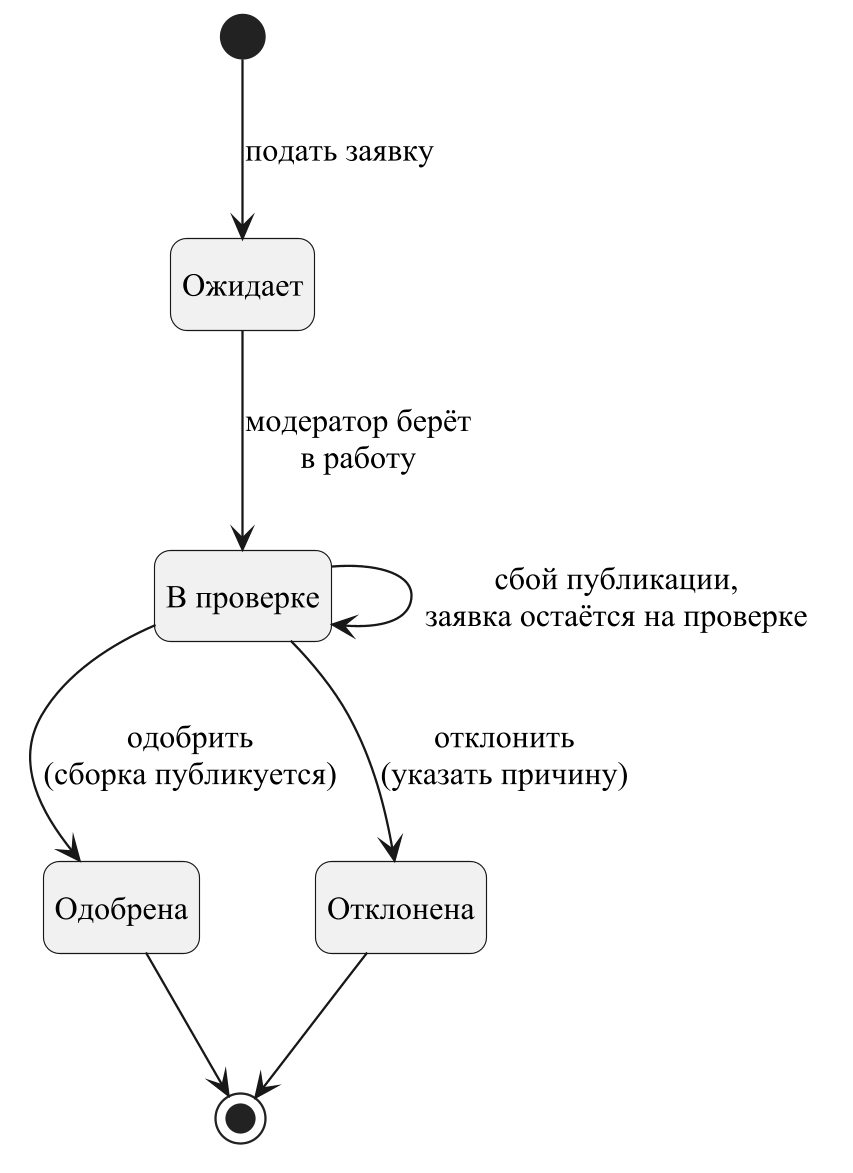

The diagram above was rendered by PlantUML. Its source (embedded in the PNG):
@startuml request-state
!include style.iuml
[*] --> Pending : подать заявку
state "Ожидает" as Pending
state "В проверке" as InReview
state "Одобрена" as Approved
state "Отклонена" as Rejected
Pending --> InReview : модератор берёт\nв работу
InReview --> Approved : одобрить\n(сборка публикуется)
InReview --> Rejected : отклонить\n(указать причину)
InReview --> InReview : сбой публикации,\nзаявка остаётся на проверке
Approved --> [*]
Rejected --> [*]
@enduml